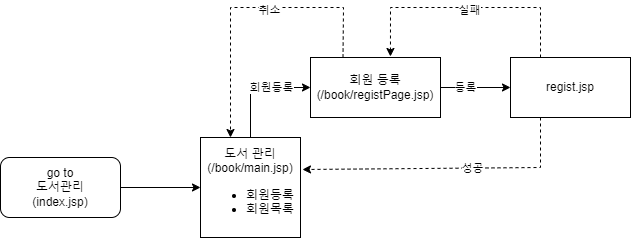

The diagram above was exported from draw.io. Its source (the exported page's mxGraphModel, read from the mxfile embedded in the PNG):
<mxGraphModel dx="1084" dy="636" grid="1" gridSize="10" guides="1" tooltips="1" connect="1" arrows="1" fold="1" page="1" pageScale="1" pageWidth="827" pageHeight="1169" math="0" shadow="0">
  <root>
    <mxCell id="WIyWlLk6GJQsqaUBKTNV-0" />
    <mxCell id="WIyWlLk6GJQsqaUBKTNV-1" parent="WIyWlLk6GJQsqaUBKTNV-0" />
    <mxCell id="J-xwp5_O0T5yJMaM99Uk-0" value="go to&lt;div&gt;도서관리&lt;/div&gt;&lt;div&gt;(index.jsp)&lt;/div&gt;" style="rounded=1;whiteSpace=wrap;html=1;" parent="WIyWlLk6GJQsqaUBKTNV-1" vertex="1">
      <mxGeometry x="50" y="270" width="120" height="60" as="geometry" />
    </mxCell>
    <mxCell id="J-xwp5_O0T5yJMaM99Uk-1" value="" style="endArrow=classic;html=1;rounded=0;exitX=1;exitY=0.5;exitDx=0;exitDy=0;" parent="WIyWlLk6GJQsqaUBKTNV-1" source="J-xwp5_O0T5yJMaM99Uk-0" edge="1">
      <mxGeometry width="50" height="50" relative="1" as="geometry">
        <mxPoint x="380" y="360" as="sourcePoint" />
        <mxPoint x="250" y="300" as="targetPoint" />
      </mxGeometry>
    </mxCell>
    <mxCell id="J-xwp5_O0T5yJMaM99Uk-2" value="도서 관리&lt;div&gt;(/book/main.jsp)&lt;/div&gt;&lt;div&gt;&lt;ul&gt;&lt;li&gt;&lt;span style=&quot;background-color: initial;&quot;&gt;회원등록&lt;/span&gt;&lt;/li&gt;&lt;li&gt;회원목록&lt;/li&gt;&lt;/ul&gt;&lt;/div&gt;" style="whiteSpace=wrap;html=1;aspect=fixed;" parent="WIyWlLk6GJQsqaUBKTNV-1" vertex="1">
      <mxGeometry x="250" y="250" width="100" height="100" as="geometry" />
    </mxCell>
    <mxCell id="J-xwp5_O0T5yJMaM99Uk-4" value="" style="endArrow=classic;html=1;rounded=0;exitX=0.5;exitY=0;exitDx=0;exitDy=0;" parent="WIyWlLk6GJQsqaUBKTNV-1" source="J-xwp5_O0T5yJMaM99Uk-2" edge="1">
      <mxGeometry width="50" height="50" relative="1" as="geometry">
        <mxPoint x="380" y="360" as="sourcePoint" />
        <mxPoint x="360" y="200" as="targetPoint" />
        <Array as="points">
          <mxPoint x="300" y="200" />
        </Array>
      </mxGeometry>
    </mxCell>
    <mxCell id="J-xwp5_O0T5yJMaM99Uk-5" value="회원등록" style="edgeLabel;html=1;align=center;verticalAlign=middle;resizable=0;points=[];" parent="J-xwp5_O0T5yJMaM99Uk-4" vertex="1" connectable="0">
      <mxGeometry x="0.2727" y="1" relative="1" as="geometry">
        <mxPoint as="offset" />
      </mxGeometry>
    </mxCell>
    <mxCell id="J-xwp5_O0T5yJMaM99Uk-7" value="회원 등록&lt;div&gt;(/book/registPage.jsp)&lt;/div&gt;" style="rounded=0;whiteSpace=wrap;html=1;" parent="WIyWlLk6GJQsqaUBKTNV-1" vertex="1">
      <mxGeometry x="360" y="170" width="130" height="60" as="geometry" />
    </mxCell>
    <mxCell id="J-xwp5_O0T5yJMaM99Uk-8" value="" style="endArrow=classic;html=1;rounded=0;exitX=0.25;exitY=0;exitDx=0;exitDy=0;dashed=1;" parent="WIyWlLk6GJQsqaUBKTNV-1" source="J-xwp5_O0T5yJMaM99Uk-7" edge="1">
      <mxGeometry width="50" height="50" relative="1" as="geometry">
        <mxPoint x="414" y="160" as="sourcePoint" />
        <mxPoint x="280" y="250" as="targetPoint" />
        <Array as="points">
          <mxPoint x="393" y="120" />
          <mxPoint x="280" y="120" />
        </Array>
      </mxGeometry>
    </mxCell>
    <mxCell id="J-xwp5_O0T5yJMaM99Uk-9" value="취소" style="edgeLabel;html=1;align=center;verticalAlign=middle;resizable=0;points=[];" parent="J-xwp5_O0T5yJMaM99Uk-8" vertex="1" connectable="0">
      <mxGeometry x="-0.1467" y="2" relative="1" as="geometry">
        <mxPoint as="offset" />
      </mxGeometry>
    </mxCell>
    <mxCell id="J-xwp5_O0T5yJMaM99Uk-10" value="" style="endArrow=classic;html=1;rounded=0;" parent="WIyWlLk6GJQsqaUBKTNV-1" edge="1">
      <mxGeometry width="50" height="50" relative="1" as="geometry">
        <mxPoint x="490" y="200" as="sourcePoint" />
        <mxPoint x="560" y="200" as="targetPoint" />
      </mxGeometry>
    </mxCell>
    <mxCell id="J-xwp5_O0T5yJMaM99Uk-12" value="등록" style="edgeLabel;html=1;align=center;verticalAlign=middle;resizable=0;points=[];" parent="J-xwp5_O0T5yJMaM99Uk-10" vertex="1" connectable="0">
      <mxGeometry x="-0.3143" y="1" relative="1" as="geometry">
        <mxPoint as="offset" />
      </mxGeometry>
    </mxCell>
    <mxCell id="J-xwp5_O0T5yJMaM99Uk-13" value="regist.jsp" style="rounded=0;whiteSpace=wrap;html=1;" parent="WIyWlLk6GJQsqaUBKTNV-1" vertex="1">
      <mxGeometry x="560" y="170" width="120" height="60" as="geometry" />
    </mxCell>
    <mxCell id="J-xwp5_O0T5yJMaM99Uk-17" value="" style="endArrow=classic;html=1;rounded=0;exitX=0.25;exitY=1;exitDx=0;exitDy=0;entryX=1.02;entryY=0.32;entryDx=0;entryDy=0;entryPerimeter=0;dashed=1;" parent="WIyWlLk6GJQsqaUBKTNV-1" source="J-xwp5_O0T5yJMaM99Uk-13" target="J-xwp5_O0T5yJMaM99Uk-2" edge="1">
      <mxGeometry width="50" height="50" relative="1" as="geometry">
        <mxPoint x="380" y="360" as="sourcePoint" />
        <mxPoint x="430" y="310" as="targetPoint" />
        <Array as="points">
          <mxPoint x="590" y="280" />
        </Array>
      </mxGeometry>
    </mxCell>
    <mxCell id="J-xwp5_O0T5yJMaM99Uk-18" value="성공" style="edgeLabel;html=1;align=center;verticalAlign=middle;resizable=0;points=[];" parent="J-xwp5_O0T5yJMaM99Uk-17" vertex="1" connectable="0">
      <mxGeometry x="-0.1736" relative="1" as="geometry">
        <mxPoint as="offset" />
      </mxGeometry>
    </mxCell>
    <mxCell id="J-xwp5_O0T5yJMaM99Uk-19" value="" style="endArrow=classic;html=1;rounded=0;exitX=0.25;exitY=0;exitDx=0;exitDy=0;entryX=0.615;entryY=-0.017;entryDx=0;entryDy=0;entryPerimeter=0;dashed=1;" parent="WIyWlLk6GJQsqaUBKTNV-1" source="J-xwp5_O0T5yJMaM99Uk-13" target="J-xwp5_O0T5yJMaM99Uk-7" edge="1">
      <mxGeometry width="50" height="50" relative="1" as="geometry">
        <mxPoint x="530" y="120" as="sourcePoint" />
        <mxPoint x="390" y="90" as="targetPoint" />
        <Array as="points">
          <mxPoint x="590" y="120" />
          <mxPoint x="440" y="120" />
        </Array>
      </mxGeometry>
    </mxCell>
    <mxCell id="J-xwp5_O0T5yJMaM99Uk-20" value="실패" style="edgeLabel;html=1;align=center;verticalAlign=middle;resizable=0;points=[];" parent="J-xwp5_O0T5yJMaM99Uk-19" vertex="1" connectable="0">
      <mxGeometry x="-0.02" y="2" relative="1" as="geometry">
        <mxPoint as="offset" />
      </mxGeometry>
    </mxCell>
  </root>
</mxGraphModel>